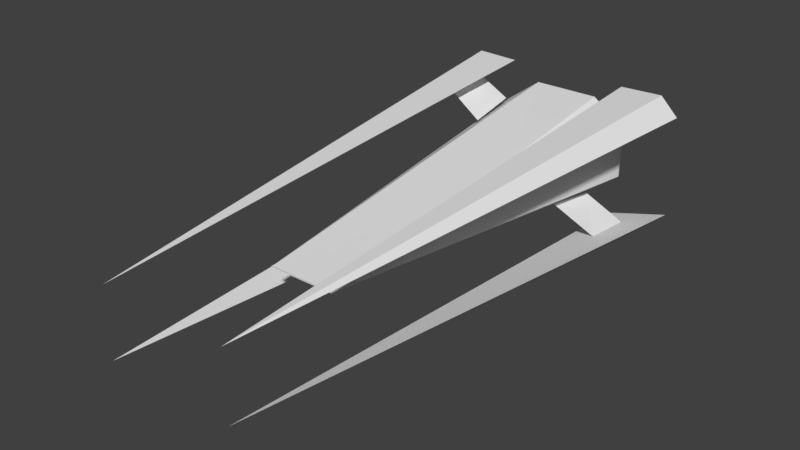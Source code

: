 # Source: polyNave_blend.blend  (saved by Blender 2.78.0; exported with 4.5.12 LTS)
import bpy
from mathutils import Matrix  # noqa: F401  (used for matrix-valued properties, if any)

bpy.ops.wm.read_factory_settings(use_empty=True)
scene = bpy.context.scene
scene.name = 'Scene'

# ---- collections
col_collection_1 = bpy.data.collections.new('Collection 1'); scene.collection.children.link(col_collection_1)

# ---- world
world_world = bpy.data.worlds.new('World'); scene.world = world_world
world_world.color = (0.05088, 0.05088, 0.05088)
world_world.use_sun_shadow = False
world_world.sun_shadow_jitter_overblur = 0.0
world_world.cycles.sampling_method = 'MANUAL'

# ---- meshes
me_cube_001 = bpy.data.meshes.new('Cube.001')
me_cube_001.from_pydata([(-0.9788, 1.0, -0.004233), (-0.9788, 1.0, 0.4958), (-0.4788, -1.0, -0.004233), (-0.4788, 1.0, 0.9958), (-0.7288, 1.0, 0.7458), (-0.4967, -0.8571, 0.04934), (-0.5146, -0.7143, 0.1029), (-0.5324, -0.5714, 0.1565), (-0.5503, -0.4286, 0.2101), (-0.5681, -0.2857, 0.2636), (-0.586, -0.1429, 0.3172), (-0.6038, -2.98e-08, 0.3708), (-0.6217, 0.1429, 0.4243), (-0.6396, 0.2857, 0.4779), (-0.6574, 0.4286, 0.5315), (-0.6753, 0.5714, 0.5851), (-0.6931, 0.7143, 0.6386), (-0.711, 0.8571, 0.6922), (0.9788, 1.0, -0.004233), (0.9788, 1.0, 0.4958), (0.4788, -1.0, -0.004233), (0.4788, 1.0, 0.9958), (0.7288, 1.0, 0.7458), (0.4967, -0.8571, 0.04934), (0.5146, -0.7143, 0.1029), (0.5324, -0.5714, 0.1565), (0.5503, -0.4286, 0.2101), (0.5681, -0.2857, 0.2636), (0.586, -0.1429, 0.3172), (0.6038, -2.98e-08, 0.3708), (0.6217, 0.1429, 0.4243), (0.6396, 0.2857, 0.4779), (0.6574, 0.4286, 0.5315), (0.6753, 0.5714, 0.5851), (0.6931, 0.7143, 0.6386), (0.711, 0.8571, 0.6922), (-0.9788, 1.0, 0.004233), (-0.9788, 1.0, -0.4958), (-0.4788, -1.0, 0.004233), (-0.4788, 1.0, -0.9958), (-0.7288, 1.0, -0.7458), (-0.4967, -0.8571, -0.04934), (-0.5146, -0.7143, -0.1029), (-0.5324, -0.5714, -0.1565), (-0.5503, -0.4286, -0.2101), (-0.5681, -0.2857, -0.2636), (-0.586, -0.1429, -0.3172), (-0.6038, -2.98e-08, -0.3708), (-0.6217, 0.1429, -0.4243), (-0.6396, 0.2857, -0.4779), (-0.6574, 0.4286, -0.5315), (-0.6753, 0.5714, -0.5851), (-0.6931, 0.7143, -0.6386), (-0.711, 0.8571, -0.6922), (0.9788, 1.0, 0.004233), (0.9788, 1.0, -0.4958), (0.4788, -1.0, 0.004233), (0.4788, 1.0, -0.9958), (0.7288, 1.0, -0.7458), (0.4967, -0.8571, -0.04934), (0.5146, -0.7143, -0.1029), (0.5324, -0.5714, -0.1565), (0.5503, -0.4286, -0.2101), (0.5681, -0.2857, -0.2636), (0.586, -0.1429, -0.3172), (0.6038, -2.98e-08, -0.3708), (0.6217, 0.1429, -0.4243), (0.6396, 0.2857, -0.4779), (0.6574, 0.4286, -0.5315), (0.6753, 0.5714, -0.5851), (0.6931, 0.7143, -0.6386), (0.711, 0.8571, -0.6922)], [(17, 4), (2, 5), (5, 6), (6, 7), (7, 8), (8, 9), (9, 10), (10, 11), (11, 12), (12, 13), (13, 14), (14, 15), (15, 16), (16, 17), (35, 22), (20, 23), (23, 24), (24, 25), (25, 26), (26, 27), (27, 28), (28, 29), (29, 30), (30, 31), (31, 32), (32, 33), (33, 34), (34, 35), (53, 40), (38, 41), (41, 42), (42, 43), (43, 44), (44, 45), (45, 46), (46, 47), (47, 48), (48, 49), (49, 50), (50, 51), (51, 52), (52, 53), (71, 58), (56, 59), (59, 60), (60, 61), (61, 62), (62, 63), (63, 64), (64, 65), (65, 66), (66, 67), (67, 68), (68, 69), (69, 70), (70, 71)], [(3, 4, 1, 2), (0, 2, 1), (21, 20, 19, 22), (18, 19, 20), (39, 38, 37, 40), (36, 37, 38), (57, 58, 55, 56), (54, 56, 55), (2, 20, 21, 3), (38, 39, 57, 56)])
me_cube_001.use_remesh_preserve_volume = False
me_cube_001.use_remesh_preserve_attributes = False
me_cube_001.use_mirror_vertex_groups = False
me_cube_001.update()
me_plane_004 = bpy.data.meshes.new('Plane.004')
me_plane_004.from_pydata([(-0.1051, -0.08626, 0.05663), (-0.01107, -0.08377, -0.03705), (0.2112, -0.08626, -0.03155), (0.2044, -2.801, 0.1521), (-0.1051, -0.08626, 0.05663), (0.05212, -0.08626, 0.01254), (0.2934, -0.5256, 0.1597), (0.07466, -0.4925, 0.03435), (0.272, -0.2428, 0.1247), (0.06109, -0.2326, 0.01897)], [(3, 5)], [(1, 2, 3), (2, 5, 4, 3), (4, 1, 3), (1, 4, 5, 2), (7, 6, 8), (7, 8, 9)])
me_plane_004.use_remesh_preserve_volume = False
me_plane_004.use_remesh_preserve_attributes = False
me_plane_004.use_mirror_vertex_groups = False
me_plane_004.update()
me_plane_005 = bpy.data.meshes.new('Plane.005')
me_plane_005.from_pydata([(-0.001877, -0.08626, 0.05663), (-0.09406, -0.08377, -0.03705), (-0.3164, -0.08626, -0.03155), (-0.3096, -2.801, 0.1521), (0.001877, -0.08626, 0.05663), (-0.1573, -0.08626, 0.01254), (-0.3985, -0.5256, 0.1597), (-0.1798, -0.4925, 0.03435), (-0.3772, -0.2428, 0.1247), (-0.1662, -0.2326, 0.01897)], [(3, 5)], [(1, 3, 2), (2, 3, 4, 5), (4, 3, 1), (1, 2, 5, 4), (7, 8, 6), (7, 9, 8)])
me_plane_005.use_remesh_preserve_volume = False
me_plane_005.use_remesh_preserve_attributes = False
me_plane_005.use_mirror_vertex_groups = False
me_plane_005.update()
me_plane_001 = bpy.data.meshes.new('Plane.001')
me_plane_001.from_pydata([(-0.001877, -0.08626, -0.05663), (-0.09406, -0.08377, 0.03705), (-0.3164, -0.08626, 0.03155), (-0.3096, -2.801, -0.1521), (0.001877, -0.08626, -0.05663), (-0.1573, -0.08626, -0.01254), (-0.3985, -0.5256, -0.1597), (-0.1798, -0.4925, -0.03435), (-0.3772, -0.2428, -0.1247), (-0.1662, -0.2326, -0.01897)], [(3, 5)], [(1, 2, 3), (2, 5, 4, 3), (4, 1, 3), (1, 4, 5, 2), (7, 6, 8), (7, 8, 9)])
me_plane_001.use_remesh_preserve_volume = False
me_plane_001.use_remesh_preserve_attributes = False
me_plane_001.use_mirror_vertex_groups = False
me_plane_001.update()
me_plane_003 = bpy.data.meshes.new('Plane.003')
me_plane_003.from_pydata([(-0.1051, -0.08626, -0.05663), (-0.01107, -0.08377, 0.03705), (0.2112, -0.08626, 0.03155), (0.2044, -2.801, -0.1521), (-0.1051, -0.08626, -0.05663), (0.05212, -0.08626, -0.01254), (0.2934, -0.5256, -0.1597), (0.07466, -0.4925, -0.03435), (0.272, -0.2428, -0.1247), (0.06109, -0.2326, -0.01897)], [(3, 5)], [(1, 3, 2), (2, 3, 4, 5), (4, 3, 1), (1, 2, 5, 4), (7, 8, 6), (7, 9, 8)])
me_plane_003.use_remesh_preserve_volume = False
me_plane_003.use_remesh_preserve_attributes = False
me_plane_003.use_mirror_vertex_groups = False
me_plane_003.update()

# ---- objects
ob_cabina = bpy.data.objects.new('cabina', me_cube_001)
ob_ala_4_d_r = bpy.data.objects.new('ala 4 D R', me_plane_004)
ob_ala_3_d_l = bpy.data.objects.new('ala 3 D L', me_plane_005)
ob_ala_2_u_l = bpy.data.objects.new('ala 2 U L', me_plane_001)
ob_ala_1_u_r = bpy.data.objects.new('ala 1 U R', me_plane_003)

# ---- transforms, parenting, visibility, modifiers, constraints
ob_cabina.location = (0.0, 0.0, 0.0)
ob_cabina.scale = (0.3608, 1.0, 0.2676)
ob_cabina.lineart.crease_threshold = 0.0
ob_ala_4_d_r.parent = ob_cabina
ob_ala_4_d_r.matrix_parent_inverse = Matrix(((2.772, 0.0, 0.0, 0.0), (0.0, 1.0, 0.0, 0.0), (0.0, 0.0, 3.737, 0.0), (0.0, 0.0, 0.0, 1.0)))
ob_ala_4_d_r.location = (-0.5374, 1.082, -0.3237)
ob_ala_4_d_r.lineart.crease_threshold = 0.0
ob_ala_3_d_l.parent = ob_cabina
ob_ala_3_d_l.matrix_parent_inverse = Matrix(((2.772, 0.0, 0.0, 0.0), (0.0, 1.0, 0.0, 0.0), (0.0, 0.0, 3.737, 0.0), (0.0, 0.0, 0.0, 1.0)))
ob_ala_3_d_l.location = (0.6393, 1.082, -0.3203)
ob_ala_3_d_l.lineart.crease_threshold = 0.0
ob_ala_2_u_l.parent = ob_cabina
ob_ala_2_u_l.matrix_parent_inverse = Matrix(((2.772, 0.0, 0.0, 0.0), (0.0, 1.0, 0.0, 0.0), (0.0, 0.0, 3.737, 0.0), (0.0, 0.0, 0.0, 1.0)))
ob_ala_2_u_l.location = (0.6393, 1.082, 0.3254)
ob_ala_2_u_l.lineart.crease_threshold = 0.0
ob_ala_1_u_r.parent = ob_cabina
ob_ala_1_u_r.matrix_parent_inverse = Matrix(((2.772, 0.0, 0.0, 0.0), (0.0, 1.0, 0.0, 0.0), (0.0, 0.0, 3.737, 0.0), (0.0, 0.0, 0.0, 1.0)))
ob_ala_1_u_r.location = (-0.5374, 1.082, 0.3254)
ob_ala_1_u_r.lineart.crease_threshold = 0.0

# ---- collection membership
col_collection_1.objects.link(ob_cabina)
col_collection_1.objects.link(ob_ala_4_d_r)
col_collection_1.objects.link(ob_ala_3_d_l)
col_collection_1.objects.link(ob_ala_2_u_l)
col_collection_1.objects.link(ob_ala_1_u_r)

# ---- scene / render settings (as saved in the file)
scene.frame_start = 1; scene.frame_end = 250; scene.frame_set(72)
scene.render.engine = 'BLENDER_EEVEE_NEXT'
scene.render.resolution_percentage = 50
scene.render.dither_intensity = 0.0
scene.cycles.use_denoising = False
scene.cycles.samples = 128
scene.cycles.sampling_pattern = 'TABULATED_SOBOL'
scene.cycles.light_sampling_threshold = 0.0
scene.cycles.use_adaptive_sampling = False
scene.cycles.use_light_tree = False
scene.cycles.blur_glossy = 0.0
scene.cycles.sample_clamp_indirect = 0.0
scene.view_settings.view_transform = 'Standard'
bpy.context.view_layer.update()

# ---- added for rendering (the .blend has no active camera and no usable light): camera, sun
cam_auto = bpy.data.cameras.new('AutoCamera')
cam_auto.lens = 50.0
cam_auto.sensor_width = 36.0
cam_auto.clip_end = 1000.0
ob_auto_camera = bpy.data.objects.new('AutoCamera', cam_auto)
scene.collection.objects.link(ob_auto_camera)
ob_auto_camera.location = (2.86037, -3.79257, 2.2897)
ob_auto_camera.rotation_euler = (1.09748, -7.21219e-08, 0.694738)
scene.camera = ob_auto_camera
light_auto_sun = bpy.data.lights.new('AutoSun', 'SUN')
light_auto_sun.energy = 3.0
light_auto_sun.angle = 0.0523599
ob_auto_sun = bpy.data.objects.new('AutoSun', light_auto_sun)
scene.collection.objects.link(ob_auto_sun)
ob_auto_sun.rotation_euler = (0.872665, 0.174533, 0.523599)
bpy.context.view_layer.update()
